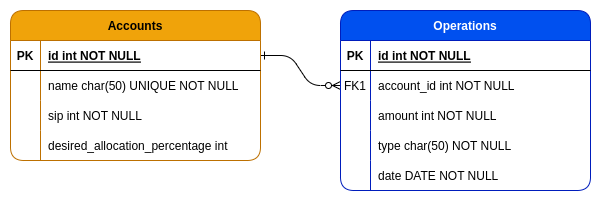

The diagram above was exported from draw.io. Its source (the exported page's mxGraphModel, read from the mxfile embedded in the PNG):
<mxGraphModel dx="1434" dy="763" grid="1" gridSize="10" guides="1" tooltips="1" connect="1" arrows="1" fold="1" page="1" pageScale="1" pageWidth="850" pageHeight="1100" math="0" shadow="0" extFonts="Permanent Marker^https://fonts.googleapis.com/css?family=Permanent+Marker">
  <root>
    <mxCell id="0" />
    <mxCell id="1" parent="0" />
    <mxCell id="C-vyLk0tnHw3VtMMgP7b-1" value="" style="edgeStyle=entityRelationEdgeStyle;endArrow=ERzeroToMany;startArrow=ERone;endFill=1;startFill=0;" parent="1" source="C-vyLk0tnHw3VtMMgP7b-24" target="C-vyLk0tnHw3VtMMgP7b-6" edge="1">
      <mxGeometry width="100" height="100" relative="1" as="geometry">
        <mxPoint x="340" y="720" as="sourcePoint" />
        <mxPoint x="440" y="620" as="targetPoint" />
      </mxGeometry>
    </mxCell>
    <mxCell id="C-vyLk0tnHw3VtMMgP7b-2" value="Operations" style="shape=table;startSize=30;container=1;collapsible=1;childLayout=tableLayout;fixedRows=1;rowLines=0;fontStyle=1;align=center;resizeLast=1;rounded=1;fillColor=#0050ef;strokeColor=#001DBC;fontColor=#ffffff;" parent="1" vertex="1">
      <mxGeometry x="450" y="120" width="250" height="180" as="geometry">
        <mxRectangle x="450" y="120" width="80" height="30" as="alternateBounds" />
      </mxGeometry>
    </mxCell>
    <mxCell id="C-vyLk0tnHw3VtMMgP7b-3" value="" style="shape=partialRectangle;collapsible=0;dropTarget=0;pointerEvents=0;fillColor=none;points=[[0,0.5],[1,0.5]];portConstraint=eastwest;top=0;left=0;right=0;bottom=1;" parent="C-vyLk0tnHw3VtMMgP7b-2" vertex="1">
      <mxGeometry y="30" width="250" height="30" as="geometry" />
    </mxCell>
    <mxCell id="C-vyLk0tnHw3VtMMgP7b-4" value="PK" style="shape=partialRectangle;overflow=hidden;connectable=0;fillColor=none;top=0;left=0;bottom=0;right=0;fontStyle=1;" parent="C-vyLk0tnHw3VtMMgP7b-3" vertex="1">
      <mxGeometry width="30" height="30" as="geometry">
        <mxRectangle width="30" height="30" as="alternateBounds" />
      </mxGeometry>
    </mxCell>
    <mxCell id="C-vyLk0tnHw3VtMMgP7b-5" value="id int NOT NULL " style="shape=partialRectangle;overflow=hidden;connectable=0;fillColor=none;top=0;left=0;bottom=0;right=0;align=left;spacingLeft=6;fontStyle=5;" parent="C-vyLk0tnHw3VtMMgP7b-3" vertex="1">
      <mxGeometry x="30" width="220" height="30" as="geometry">
        <mxRectangle width="220" height="30" as="alternateBounds" />
      </mxGeometry>
    </mxCell>
    <mxCell id="C-vyLk0tnHw3VtMMgP7b-6" value="" style="shape=partialRectangle;collapsible=0;dropTarget=0;pointerEvents=0;fillColor=none;points=[[0,0.5],[1,0.5]];portConstraint=eastwest;top=0;left=0;right=0;bottom=0;" parent="C-vyLk0tnHw3VtMMgP7b-2" vertex="1">
      <mxGeometry y="60" width="250" height="30" as="geometry" />
    </mxCell>
    <mxCell id="C-vyLk0tnHw3VtMMgP7b-7" value="FK1" style="shape=partialRectangle;overflow=hidden;connectable=0;fillColor=none;top=0;left=0;bottom=0;right=0;" parent="C-vyLk0tnHw3VtMMgP7b-6" vertex="1">
      <mxGeometry width="30" height="30" as="geometry">
        <mxRectangle width="30" height="30" as="alternateBounds" />
      </mxGeometry>
    </mxCell>
    <mxCell id="C-vyLk0tnHw3VtMMgP7b-8" value="account_id int NOT NULL" style="shape=partialRectangle;overflow=hidden;connectable=0;fillColor=none;top=0;left=0;bottom=0;right=0;align=left;spacingLeft=6;" parent="C-vyLk0tnHw3VtMMgP7b-6" vertex="1">
      <mxGeometry x="30" width="220" height="30" as="geometry">
        <mxRectangle width="220" height="30" as="alternateBounds" />
      </mxGeometry>
    </mxCell>
    <mxCell id="C-vyLk0tnHw3VtMMgP7b-9" value="" style="shape=partialRectangle;collapsible=0;dropTarget=0;pointerEvents=0;fillColor=none;points=[[0,0.5],[1,0.5]];portConstraint=eastwest;top=0;left=0;right=0;bottom=0;" parent="C-vyLk0tnHw3VtMMgP7b-2" vertex="1">
      <mxGeometry y="90" width="250" height="30" as="geometry" />
    </mxCell>
    <mxCell id="C-vyLk0tnHw3VtMMgP7b-10" value="" style="shape=partialRectangle;overflow=hidden;connectable=0;fillColor=none;top=0;left=0;bottom=0;right=0;" parent="C-vyLk0tnHw3VtMMgP7b-9" vertex="1">
      <mxGeometry width="30" height="30" as="geometry">
        <mxRectangle width="30" height="30" as="alternateBounds" />
      </mxGeometry>
    </mxCell>
    <mxCell id="C-vyLk0tnHw3VtMMgP7b-11" value="amount int NOT NULL" style="shape=partialRectangle;overflow=hidden;connectable=0;fillColor=none;top=0;left=0;bottom=0;right=0;align=left;spacingLeft=6;" parent="C-vyLk0tnHw3VtMMgP7b-9" vertex="1">
      <mxGeometry x="30" width="220" height="30" as="geometry">
        <mxRectangle width="220" height="30" as="alternateBounds" />
      </mxGeometry>
    </mxCell>
    <mxCell id="jbyJ215ETFQJVjT7I6dY-24" value="" style="shape=partialRectangle;collapsible=0;dropTarget=0;pointerEvents=0;fillColor=none;points=[[0,0.5],[1,0.5]];portConstraint=eastwest;top=0;left=0;right=0;bottom=0;" parent="C-vyLk0tnHw3VtMMgP7b-2" vertex="1">
      <mxGeometry y="120" width="250" height="30" as="geometry" />
    </mxCell>
    <mxCell id="jbyJ215ETFQJVjT7I6dY-25" value="" style="shape=partialRectangle;overflow=hidden;connectable=0;fillColor=none;top=0;left=0;bottom=0;right=0;" parent="jbyJ215ETFQJVjT7I6dY-24" vertex="1">
      <mxGeometry width="30" height="30" as="geometry">
        <mxRectangle width="30" height="30" as="alternateBounds" />
      </mxGeometry>
    </mxCell>
    <mxCell id="jbyJ215ETFQJVjT7I6dY-26" value="type char(50) NOT NULL" style="shape=partialRectangle;overflow=hidden;connectable=0;fillColor=none;top=0;left=0;bottom=0;right=0;align=left;spacingLeft=6;" parent="jbyJ215ETFQJVjT7I6dY-24" vertex="1">
      <mxGeometry x="30" width="220" height="30" as="geometry">
        <mxRectangle width="220" height="30" as="alternateBounds" />
      </mxGeometry>
    </mxCell>
    <mxCell id="LhoriYeGAGNHNNbrE9Eh-4" value="" style="shape=partialRectangle;collapsible=0;dropTarget=0;pointerEvents=0;fillColor=none;points=[[0,0.5],[1,0.5]];portConstraint=eastwest;top=0;left=0;right=0;bottom=0;" parent="C-vyLk0tnHw3VtMMgP7b-2" vertex="1">
      <mxGeometry y="150" width="250" height="30" as="geometry" />
    </mxCell>
    <mxCell id="LhoriYeGAGNHNNbrE9Eh-5" value="" style="shape=partialRectangle;overflow=hidden;connectable=0;fillColor=none;top=0;left=0;bottom=0;right=0;" parent="LhoriYeGAGNHNNbrE9Eh-4" vertex="1">
      <mxGeometry width="30" height="30" as="geometry">
        <mxRectangle width="30" height="30" as="alternateBounds" />
      </mxGeometry>
    </mxCell>
    <mxCell id="LhoriYeGAGNHNNbrE9Eh-6" value="date DATE NOT NULL" style="shape=partialRectangle;overflow=hidden;connectable=0;fillColor=none;top=0;left=0;bottom=0;right=0;align=left;spacingLeft=6;" parent="LhoriYeGAGNHNNbrE9Eh-4" vertex="1">
      <mxGeometry x="30" width="220" height="30" as="geometry">
        <mxRectangle width="220" height="30" as="alternateBounds" />
      </mxGeometry>
    </mxCell>
    <mxCell id="C-vyLk0tnHw3VtMMgP7b-23" value="Accounts" style="shape=table;startSize=30;container=1;collapsible=1;childLayout=tableLayout;fixedRows=1;rowLines=0;fontStyle=1;align=center;resizeLast=1;rounded=1;fillColor=#f0a30a;strokeColor=#BD7000;fontColor=#000000;" parent="1" vertex="1">
      <mxGeometry x="120" y="120" width="250" height="150" as="geometry">
        <mxRectangle x="120" y="120" width="100" height="30" as="alternateBounds" />
      </mxGeometry>
    </mxCell>
    <mxCell id="C-vyLk0tnHw3VtMMgP7b-24" value="" style="shape=partialRectangle;collapsible=0;dropTarget=0;pointerEvents=0;fillColor=none;points=[[0,0.5],[1,0.5]];portConstraint=eastwest;top=0;left=0;right=0;bottom=1;" parent="C-vyLk0tnHw3VtMMgP7b-23" vertex="1">
      <mxGeometry y="30" width="250" height="30" as="geometry" />
    </mxCell>
    <mxCell id="C-vyLk0tnHw3VtMMgP7b-25" value="PK" style="shape=partialRectangle;overflow=hidden;connectable=0;fillColor=none;top=0;left=0;bottom=0;right=0;fontStyle=1;" parent="C-vyLk0tnHw3VtMMgP7b-24" vertex="1">
      <mxGeometry width="30" height="30" as="geometry">
        <mxRectangle width="30" height="30" as="alternateBounds" />
      </mxGeometry>
    </mxCell>
    <mxCell id="C-vyLk0tnHw3VtMMgP7b-26" value="id int NOT NULL " style="shape=partialRectangle;overflow=hidden;connectable=0;fillColor=none;top=0;left=0;bottom=0;right=0;align=left;spacingLeft=6;fontStyle=5;" parent="C-vyLk0tnHw3VtMMgP7b-24" vertex="1">
      <mxGeometry x="30" width="220" height="30" as="geometry">
        <mxRectangle width="220" height="30" as="alternateBounds" />
      </mxGeometry>
    </mxCell>
    <mxCell id="C-vyLk0tnHw3VtMMgP7b-27" value="" style="shape=partialRectangle;collapsible=0;dropTarget=0;pointerEvents=0;fillColor=none;points=[[0,0.5],[1,0.5]];portConstraint=eastwest;top=0;left=0;right=0;bottom=0;" parent="C-vyLk0tnHw3VtMMgP7b-23" vertex="1">
      <mxGeometry y="60" width="250" height="30" as="geometry" />
    </mxCell>
    <mxCell id="C-vyLk0tnHw3VtMMgP7b-28" value="" style="shape=partialRectangle;overflow=hidden;connectable=0;fillColor=none;top=0;left=0;bottom=0;right=0;" parent="C-vyLk0tnHw3VtMMgP7b-27" vertex="1">
      <mxGeometry width="30" height="30" as="geometry">
        <mxRectangle width="30" height="30" as="alternateBounds" />
      </mxGeometry>
    </mxCell>
    <mxCell id="C-vyLk0tnHw3VtMMgP7b-29" value="name char(50) UNIQUE NOT NULL" style="shape=partialRectangle;overflow=hidden;connectable=0;fillColor=none;top=0;left=0;bottom=0;right=0;align=left;spacingLeft=6;" parent="C-vyLk0tnHw3VtMMgP7b-27" vertex="1">
      <mxGeometry x="30" width="220" height="30" as="geometry">
        <mxRectangle width="220" height="30" as="alternateBounds" />
      </mxGeometry>
    </mxCell>
    <mxCell id="jbyJ215ETFQJVjT7I6dY-21" value="" style="shape=partialRectangle;collapsible=0;dropTarget=0;pointerEvents=0;fillColor=none;points=[[0,0.5],[1,0.5]];portConstraint=eastwest;top=0;left=0;right=0;bottom=0;" parent="C-vyLk0tnHw3VtMMgP7b-23" vertex="1">
      <mxGeometry y="90" width="250" height="30" as="geometry" />
    </mxCell>
    <mxCell id="jbyJ215ETFQJVjT7I6dY-22" value="" style="shape=partialRectangle;overflow=hidden;connectable=0;fillColor=none;top=0;left=0;bottom=0;right=0;" parent="jbyJ215ETFQJVjT7I6dY-21" vertex="1">
      <mxGeometry width="30" height="30" as="geometry">
        <mxRectangle width="30" height="30" as="alternateBounds" />
      </mxGeometry>
    </mxCell>
    <mxCell id="jbyJ215ETFQJVjT7I6dY-23" value="sip int NOT NULL" style="shape=partialRectangle;overflow=hidden;connectable=0;fillColor=none;top=0;left=0;bottom=0;right=0;align=left;spacingLeft=6;" parent="jbyJ215ETFQJVjT7I6dY-21" vertex="1">
      <mxGeometry x="30" width="220" height="30" as="geometry">
        <mxRectangle width="220" height="30" as="alternateBounds" />
      </mxGeometry>
    </mxCell>
    <mxCell id="LhoriYeGAGNHNNbrE9Eh-1" value="" style="shape=partialRectangle;collapsible=0;dropTarget=0;pointerEvents=0;fillColor=none;points=[[0,0.5],[1,0.5]];portConstraint=eastwest;top=0;left=0;right=0;bottom=0;" parent="C-vyLk0tnHw3VtMMgP7b-23" vertex="1">
      <mxGeometry y="120" width="250" height="30" as="geometry" />
    </mxCell>
    <mxCell id="LhoriYeGAGNHNNbrE9Eh-2" value="" style="shape=partialRectangle;overflow=hidden;connectable=0;fillColor=none;top=0;left=0;bottom=0;right=0;" parent="LhoriYeGAGNHNNbrE9Eh-1" vertex="1">
      <mxGeometry width="30" height="30" as="geometry">
        <mxRectangle width="30" height="30" as="alternateBounds" />
      </mxGeometry>
    </mxCell>
    <mxCell id="LhoriYeGAGNHNNbrE9Eh-3" value="desired_allocation_percentage int" style="shape=partialRectangle;overflow=hidden;connectable=0;fillColor=none;top=0;left=0;bottom=0;right=0;align=left;spacingLeft=6;" parent="LhoriYeGAGNHNNbrE9Eh-1" vertex="1">
      <mxGeometry x="30" width="220" height="30" as="geometry">
        <mxRectangle width="220" height="30" as="alternateBounds" />
      </mxGeometry>
    </mxCell>
  </root>
</mxGraphModel>